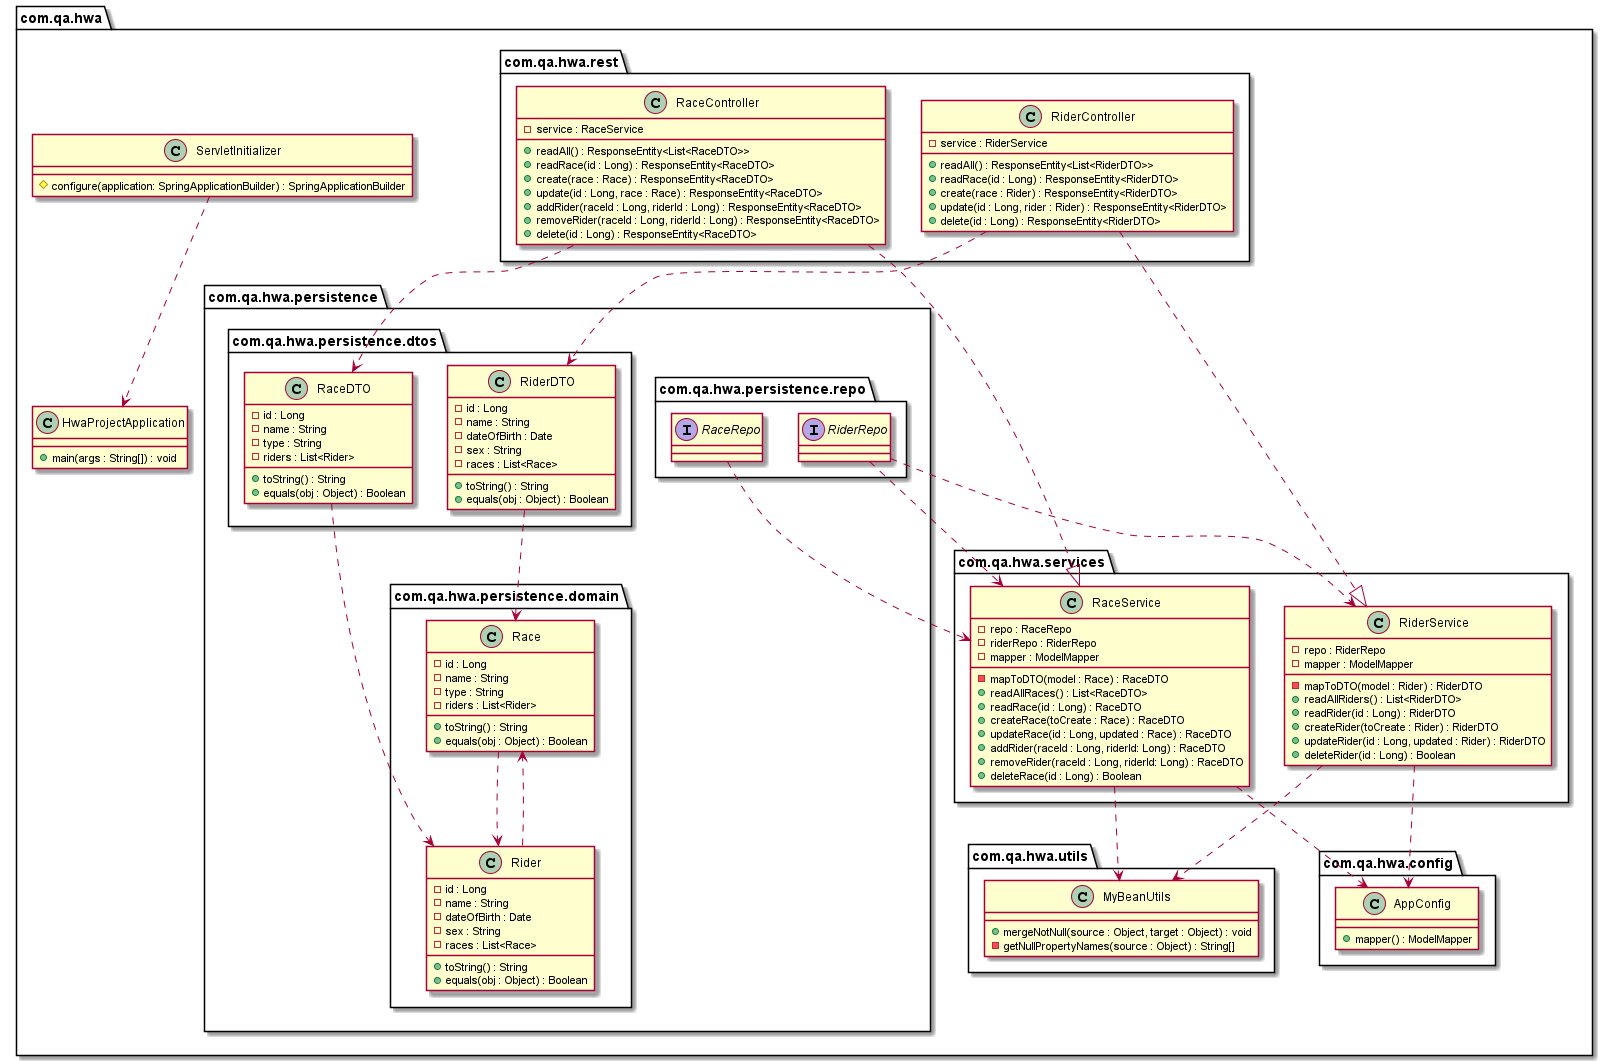

The diagram above was rendered by PlantUML. Its source (embedded in the PNG):
@startuml

package "com.qa.hwa"{

	ServletInitializer ..> HwaProjectApplication

	class HwaProjectApplication{
		+main(args : String[]) : void
	}

	class ServletInitializer{
		#configure(application: SpringApplicationBuilder) : SpringApplicationBuilder
	}

    package com.qa.hwa.config{

        class AppConfig{
            +mapper() : ModelMapper
        }
    }

	package com.qa.hwa.rest{

		class RaceController{
			-service : RaceService
			+readAll() : ResponseEntity<List<RaceDTO>>
            +readRace(id : Long) : ResponseEntity<RaceDTO>
            +create(race : Race) : ResponseEntity<RaceDTO>
            +update(id : Long, race : Race) : ResponseEntity<RaceDTO>
            +addRider(raceId : Long, riderId : Long) : ResponseEntity<RaceDTO>
            +removeRider(raceId : Long, riderId : Long) : ResponseEntity<RaceDTO>
            +delete(id : Long) : ResponseEntity<RaceDTO>
		}

		class RiderController{
			-service : RiderService
			+readAll() : ResponseEntity<List<RiderDTO>>
            +readRace(id : Long) : ResponseEntity<RiderDTO>
            +create(race : Rider) : ResponseEntity<RiderDTO>
            +update(id : Long, rider : Rider) : ResponseEntity<RiderDTO>
            +delete(id : Long) : ResponseEntity<RiderDTO>
		}
	}

    package com.qa.hwa.services{

		RaceController ..|> RaceService
		RiderController ..|> RiderService
        RaceService ..> AppConfig
        RiderService ..> AppConfig

        class RaceService{
            -repo : RaceRepo
            -riderRepo : RiderRepo
            -mapper : ModelMapper
            -mapToDTO(model : Race) : RaceDTO
            +readAllRaces() : List<RaceDTO>
            +readRace(id : Long) : RaceDTO
            +createRace(toCreate : Race) : RaceDTO
            +updateRace(id : Long, updated : Race) : RaceDTO
            +addRider(raceId : Long, riderId: Long) : RaceDTO
            +removeRider(raceId : Long, riderId: Long) : RaceDTO
            +deleteRace(id : Long) : Boolean
        }

        class RiderService{
            -repo : RiderRepo
            -mapper : ModelMapper
            -mapToDTO(model : Rider) : RiderDTO
            +readAllRiders() : List<RiderDTO>
            +readRider(id : Long) : RiderDTO
            +createRider(toCreate : Rider) : RiderDTO
            +updateRider(id : Long, updated : Rider) : RiderDTO
            +deleteRider(id : Long) : Boolean
        }
    }

	package com.qa.hwa.persistence{

		package com.qa.hwa.persistence.domain{

			Race ..> Rider
			Rider ..> Race
		
			class Race{
				-id : Long
				-name : String
				-type : String
                -riders : List<Rider>
				+toString() : String
				+equals(obj : Object) : Boolean
			}

			class Rider{
				-id : Long
				-name : String
				-dateOfBirth : Date
                -sex : String
                -races : List<Race>
				+toString() : String
				+equals(obj : Object) : Boolean
			}
		}

        package com.qa.hwa.persistence.dtos{

            RaceDTO ..> Rider
            RiderDTO ..> Race
            RaceController ..> RaceDTO
            RiderController ..> RiderDTO

            class RaceDTO{
				-id : Long
				-name : String
				-type : String
                -riders : List<Rider>
				+toString() : String
				+equals(obj : Object) : Boolean
			}

			class RiderDTO{
				-id : Long
				-name : String
				-dateOfBirth : Date
                -sex : String
                -races : List<Race>
				+toString() : String
				+equals(obj : Object) : Boolean
			}
        }

        package com.qa.hwa.persistence.repo{

            RaceRepo ..> RaceService
            RiderRepo ..> RaceService
            RiderRepo ..> RiderService

            interface RaceRepo{
            }

            interface RiderRepo{
            }
        }
	}

	package com.qa.hwa.utils{
	
        RaceService ..> MyBeanUtils
        RiderService ..> MyBeanUtils

		class MyBeanUtils{
			+mergeNotNull(source : Object, target : Object) : void
            -getNullPropertyNames(source : Object) : String[]
		}
	}
}
@enduml